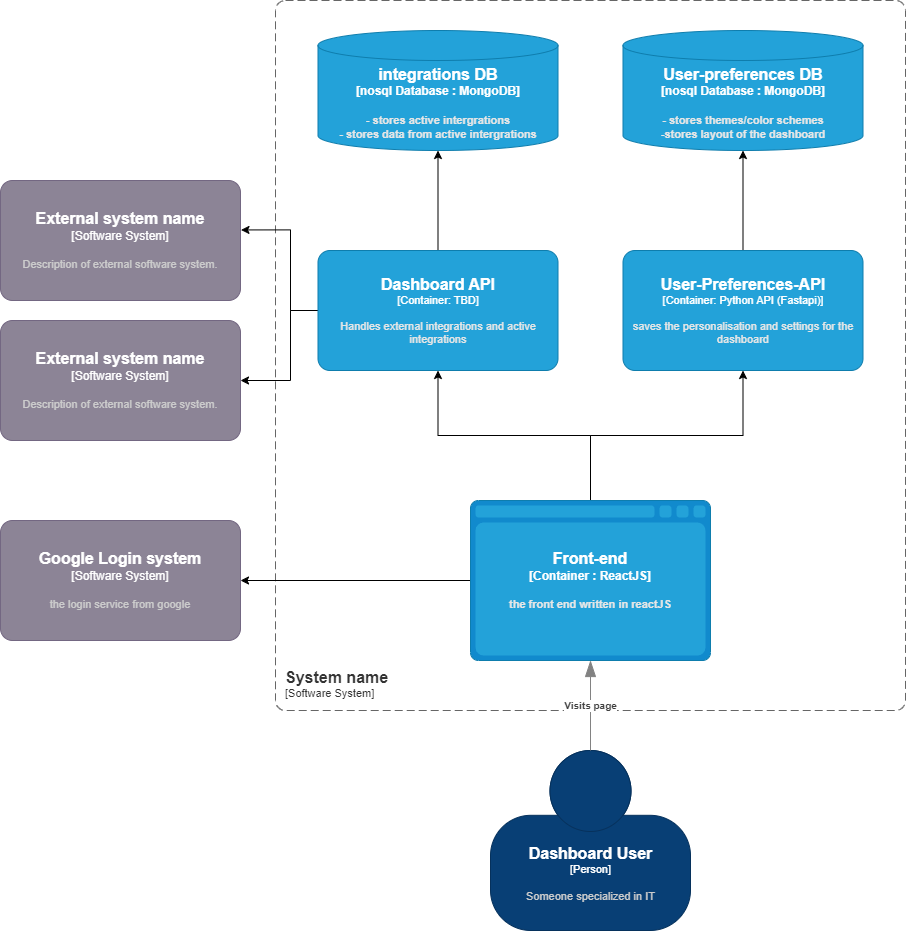

The diagram above was exported from draw.io. Its source (the exported page's mxGraphModel, read from the mxfile embedded in the PNG):
<mxGraphModel dx="2272" dy="726" grid="1" gridSize="10" guides="1" tooltips="1" connect="1" arrows="1" fold="1" page="1" pageScale="1" pageWidth="850" pageHeight="1100" math="0" shadow="0">
  <root>
    <mxCell id="0" />
    <mxCell id="1" parent="0" />
    <object placeholders="1" c4Name="Dashboard User" c4Type="Person" c4Description="Someone specialized in IT" label="&lt;font style=&quot;font-size: 16px&quot;&gt;&lt;b&gt;%c4Name%&lt;/b&gt;&lt;/font&gt;&lt;div&gt;[%c4Type%]&lt;/div&gt;&lt;br&gt;&lt;div&gt;&lt;font style=&quot;font-size: 11px&quot;&gt;&lt;font color=&quot;#cccccc&quot;&gt;%c4Description%&lt;/font&gt;&lt;/div&gt;" id="2R7RDaJoqTKrx8F9jOM5-1">
      <mxCell style="html=1;fontSize=11;dashed=0;whitespace=wrap;fillColor=#083F75;strokeColor=#06315C;fontColor=#ffffff;shape=mxgraph.c4.person2;align=center;metaEdit=1;points=[[0.5,0,0],[1,0.5,0],[1,0.75,0],[0.75,1,0],[0.5,1,0],[0.25,1,0],[0,0.75,0],[0,0.5,0]];resizable=0;" parent="1" vertex="1">
        <mxGeometry x="200" y="880" width="200" height="180" as="geometry" />
      </mxCell>
    </object>
    <object placeholders="1" c4Name="Google Login system" c4Type="Software System" c4Description="the login service from google" label="&lt;font style=&quot;font-size: 16px&quot;&gt;&lt;b&gt;%c4Name%&lt;/b&gt;&lt;/font&gt;&lt;div&gt;[%c4Type%]&lt;/div&gt;&lt;br&gt;&lt;div&gt;&lt;font style=&quot;font-size: 11px&quot;&gt;&lt;font color=&quot;#cccccc&quot;&gt;%c4Description%&lt;/font&gt;&lt;/div&gt;" id="2R7RDaJoqTKrx8F9jOM5-2">
      <mxCell style="rounded=1;whiteSpace=wrap;html=1;labelBackgroundColor=none;fillColor=#8C8496;fontColor=#ffffff;align=center;arcSize=10;strokeColor=#736782;metaEdit=1;resizable=0;points=[[0.25,0,0],[0.5,0,0],[0.75,0,0],[1,0.25,0],[1,0.5,0],[1,0.75,0],[0.75,1,0],[0.5,1,0],[0.25,1,0],[0,0.75,0],[0,0.5,0],[0,0.25,0]];" parent="1" vertex="1">
        <mxGeometry x="-290" y="650" width="240" height="120" as="geometry" />
      </mxCell>
    </object>
    <object placeholders="1" c4Name="System name" c4Type="SystemScopeBoundary" c4Application="Software System" label="&lt;font style=&quot;font-size: 16px&quot;&gt;&lt;b&gt;&lt;div style=&quot;text-align: left&quot;&gt;%c4Name%&lt;/div&gt;&lt;/b&gt;&lt;/font&gt;&lt;div style=&quot;text-align: left&quot;&gt;[%c4Application%]&lt;/div&gt;" id="2R7RDaJoqTKrx8F9jOM5-3">
      <mxCell style="rounded=1;fontSize=11;whiteSpace=wrap;html=1;dashed=1;arcSize=20;fillColor=none;strokeColor=#666666;fontColor=#333333;labelBackgroundColor=none;align=left;verticalAlign=bottom;labelBorderColor=none;spacingTop=0;spacing=10;dashPattern=8 4;metaEdit=1;rotatable=0;perimeter=rectanglePerimeter;noLabel=0;labelPadding=0;allowArrows=0;connectable=0;expand=0;recursiveResize=0;editable=1;pointerEvents=0;absoluteArcSize=1;points=[[0.25,0,0],[0.5,0,0],[0.75,0,0],[1,0.25,0],[1,0.5,0],[1,0.75,0],[0.75,1,0],[0.5,1,0],[0.25,1,0],[0,0.75,0],[0,0.5,0],[0,0.25,0]];" parent="1" vertex="1">
        <mxGeometry x="-15" y="130" width="630" height="710" as="geometry" />
      </mxCell>
    </object>
    <mxCell id="2R7RDaJoqTKrx8F9jOM5-7" style="edgeStyle=orthogonalEdgeStyle;rounded=0;orthogonalLoop=1;jettySize=auto;html=1;entryX=1;entryY=0.5;entryDx=0;entryDy=0;entryPerimeter=0;" parent="1" source="2R7RDaJoqTKrx8F9jOM5-4" target="2R7RDaJoqTKrx8F9jOM5-2" edge="1">
      <mxGeometry relative="1" as="geometry" />
    </mxCell>
    <mxCell id="2R7RDaJoqTKrx8F9jOM5-15" style="edgeStyle=orthogonalEdgeStyle;rounded=0;orthogonalLoop=1;jettySize=auto;html=1;entryX=0.5;entryY=1;entryDx=0;entryDy=0;entryPerimeter=0;" parent="1" source="2R7RDaJoqTKrx8F9jOM5-4" target="2R7RDaJoqTKrx8F9jOM5-6" edge="1">
      <mxGeometry relative="1" as="geometry" />
    </mxCell>
    <mxCell id="2R7RDaJoqTKrx8F9jOM5-31" style="edgeStyle=orthogonalEdgeStyle;rounded=0;orthogonalLoop=1;jettySize=auto;html=1;entryX=0.5;entryY=1;entryDx=0;entryDy=0;entryPerimeter=0;" parent="1" source="2R7RDaJoqTKrx8F9jOM5-4" target="2R7RDaJoqTKrx8F9jOM5-19" edge="1">
      <mxGeometry relative="1" as="geometry" />
    </mxCell>
    <object placeholders="1" c4Type="Front-end" c4Container="Container " c4Technology="ReactJS" c4Description="the front end written in reactJS" label="&lt;font style=&quot;font-size: 16px&quot;&gt;&lt;b&gt;%c4Type%&lt;/font&gt;&lt;div&gt;[%c4Container%:&amp;nbsp;%c4Technology%]&lt;/div&gt;&lt;br&gt;&lt;div&gt;&lt;font style=&quot;font-size: 11px&quot;&gt;&lt;font color=&quot;#E6E6E6&quot;&gt;%c4Description%&lt;/font&gt;&lt;/div&gt;" id="2R7RDaJoqTKrx8F9jOM5-4">
      <mxCell style="shape=mxgraph.c4.webBrowserContainer2;whiteSpace=wrap;html=1;boundedLbl=1;rounded=0;labelBackgroundColor=none;strokeColor=#118ACD;fillColor=#23A2D9;strokeColor=#118ACD;strokeColor2=#0E7DAD;fontSize=12;fontColor=#ffffff;align=center;metaEdit=1;points=[[0.5,0,0],[1,0.25,0],[1,0.5,0],[1,0.75,0],[0.5,1,0],[0,0.75,0],[0,0.5,0],[0,0.25,0]];resizable=0;" parent="1" vertex="1">
        <mxGeometry x="180" y="630" width="240" height="160" as="geometry" />
      </mxCell>
    </object>
    <object placeholders="1" c4Type="User-preferences DB" c4Container="nosql Database " c4Technology="MongoDB" c4Description="- stores themes/color schemes&#10;-stores layout of the dashboard" label="&lt;font style=&quot;font-size: 16px&quot;&gt;&lt;b&gt;%c4Type%&lt;/font&gt;&lt;div&gt;[%c4Container%:&amp;nbsp;%c4Technology%]&lt;/div&gt;&lt;br&gt;&lt;div&gt;&lt;font style=&quot;font-size: 11px&quot;&gt;&lt;font color=&quot;#E6E6E6&quot;&gt;%c4Description%&lt;/font&gt;&lt;/div&gt;" id="2R7RDaJoqTKrx8F9jOM5-5">
      <mxCell style="shape=cylinder3;size=15;whiteSpace=wrap;html=1;boundedLbl=1;rounded=0;labelBackgroundColor=none;fillColor=#23A2D9;fontSize=12;fontColor=#ffffff;align=center;strokeColor=#0E7DAD;metaEdit=1;points=[[0.5,0,0],[1,0.25,0],[1,0.5,0],[1,0.75,0],[0.5,1,0],[0,0.75,0],[0,0.5,0],[0,0.25,0]];resizable=0;" parent="1" vertex="1">
        <mxGeometry x="332.5" y="160" width="240" height="120" as="geometry" />
      </mxCell>
    </object>
    <mxCell id="2R7RDaJoqTKrx8F9jOM5-14" style="edgeStyle=orthogonalEdgeStyle;rounded=0;orthogonalLoop=1;jettySize=auto;html=1;entryX=0.5;entryY=1;entryDx=0;entryDy=0;entryPerimeter=0;startArrow=none;startFill=0;" parent="1" source="2R7RDaJoqTKrx8F9jOM5-6" target="2R7RDaJoqTKrx8F9jOM5-5" edge="1">
      <mxGeometry relative="1" as="geometry" />
    </mxCell>
    <object placeholders="1" c4Name="User-Preferences-API" c4Type="Container" c4Technology="Python API (Fastapi)" c4Description="saves the personalisation and settings for the dashboard" label="&lt;font style=&quot;font-size: 16px&quot;&gt;&lt;b&gt;%c4Name%&lt;/b&gt;&lt;/font&gt;&lt;div&gt;[%c4Type%: %c4Technology%]&lt;/div&gt;&lt;br&gt;&lt;div&gt;&lt;font style=&quot;font-size: 11px&quot;&gt;&lt;font color=&quot;#E6E6E6&quot;&gt;%c4Description%&lt;/font&gt;&lt;/div&gt;" id="2R7RDaJoqTKrx8F9jOM5-6">
      <mxCell style="rounded=1;whiteSpace=wrap;html=1;fontSize=11;labelBackgroundColor=none;fillColor=#23A2D9;fontColor=#ffffff;align=center;arcSize=10;strokeColor=#0E7DAD;metaEdit=1;resizable=0;points=[[0.25,0,0],[0.5,0,0],[0.75,0,0],[1,0.25,0],[1,0.5,0],[1,0.75,0],[0.75,1,0],[0.5,1,0],[0.25,1,0],[0,0.75,0],[0,0.5,0],[0,0.25,0]];" parent="1" vertex="1">
        <mxGeometry x="332.5" y="380" width="240" height="120" as="geometry" />
      </mxCell>
    </object>
    <object placeholders="1" c4Type="Relationship" c4Description="Visits page" label="&lt;div style=&quot;text-align: left&quot;&gt;&lt;div style=&quot;text-align: center&quot;&gt;&lt;b&gt;%c4Description%&lt;/b&gt;&lt;/div&gt;" id="kLKEK4ZcPADogFCodjRv-2">
      <mxCell style="endArrow=blockThin;html=1;fontSize=10;fontColor=#404040;strokeWidth=1;endFill=1;strokeColor=#828282;elbow=vertical;metaEdit=1;endSize=14;startSize=14;jumpStyle=arc;jumpSize=16;rounded=0;edgeStyle=orthogonalEdgeStyle;" parent="1" source="2R7RDaJoqTKrx8F9jOM5-1" target="2R7RDaJoqTKrx8F9jOM5-4" edge="1">
        <mxGeometry width="240" relative="1" as="geometry">
          <mxPoint x="300" y="580" as="sourcePoint" />
          <mxPoint x="540" y="580" as="targetPoint" />
        </mxGeometry>
      </mxCell>
    </object>
    <object placeholders="1" c4Name="External system name" c4Type="Software System" c4Description="Description of external software system." label="&lt;font style=&quot;font-size: 16px&quot;&gt;&lt;b&gt;%c4Name%&lt;/b&gt;&lt;/font&gt;&lt;div&gt;[%c4Type%]&lt;/div&gt;&lt;br&gt;&lt;div&gt;&lt;font style=&quot;font-size: 11px&quot;&gt;&lt;font color=&quot;#cccccc&quot;&gt;%c4Description%&lt;/font&gt;&lt;/div&gt;" id="2R7RDaJoqTKrx8F9jOM5-17">
      <mxCell style="rounded=1;whiteSpace=wrap;html=1;labelBackgroundColor=none;fillColor=#8C8496;fontColor=#ffffff;align=center;arcSize=10;strokeColor=#736782;metaEdit=1;resizable=0;points=[[0.25,0,0],[0.5,0,0],[0.75,0,0],[1,0.25,0],[1,0.5,0],[1,0.75,0],[0.75,1,0],[0.5,1,0],[0.25,1,0],[0,0.75,0],[0,0.5,0],[0,0.25,0]];" parent="1" vertex="1">
        <mxGeometry x="-290" y="450" width="240" height="120" as="geometry" />
      </mxCell>
    </object>
    <object placeholders="1" c4Name="External system name" c4Type="Software System" c4Description="Description of external software system." label="&lt;font style=&quot;font-size: 16px&quot;&gt;&lt;b&gt;%c4Name%&lt;/b&gt;&lt;/font&gt;&lt;div&gt;[%c4Type%]&lt;/div&gt;&lt;br&gt;&lt;div&gt;&lt;font style=&quot;font-size: 11px&quot;&gt;&lt;font color=&quot;#cccccc&quot;&gt;%c4Description%&lt;/font&gt;&lt;/div&gt;" id="2R7RDaJoqTKrx8F9jOM5-18">
      <mxCell style="rounded=1;whiteSpace=wrap;html=1;labelBackgroundColor=none;fillColor=#8C8496;fontColor=#ffffff;align=center;arcSize=10;strokeColor=#736782;metaEdit=1;resizable=0;points=[[0.25,0,0],[0.5,0,0],[0.75,0,0],[1,0.25,0],[1,0.5,0],[1,0.75,0],[0.75,1,0],[0.5,1,0],[0.25,1,0],[0,0.75,0],[0,0.5,0],[0,0.25,0]];" parent="1" vertex="1">
        <mxGeometry x="-290" y="310" width="240" height="120" as="geometry" />
      </mxCell>
    </object>
    <mxCell id="2R7RDaJoqTKrx8F9jOM5-22" style="edgeStyle=orthogonalEdgeStyle;rounded=0;orthogonalLoop=1;jettySize=auto;html=1;entryX=1.002;entryY=0.412;entryDx=0;entryDy=0;entryPerimeter=0;" parent="1" source="2R7RDaJoqTKrx8F9jOM5-19" target="2R7RDaJoqTKrx8F9jOM5-18" edge="1">
      <mxGeometry relative="1" as="geometry">
        <Array as="points">
          <mxPoint y="440" />
          <mxPoint y="359" />
        </Array>
      </mxGeometry>
    </mxCell>
    <mxCell id="2R7RDaJoqTKrx8F9jOM5-25" style="edgeStyle=orthogonalEdgeStyle;rounded=0;orthogonalLoop=1;jettySize=auto;html=1;entryX=1;entryY=0.5;entryDx=0;entryDy=0;entryPerimeter=0;" parent="1" source="2R7RDaJoqTKrx8F9jOM5-19" target="2R7RDaJoqTKrx8F9jOM5-17" edge="1">
      <mxGeometry relative="1" as="geometry">
        <Array as="points">
          <mxPoint y="440" />
          <mxPoint y="510" />
        </Array>
      </mxGeometry>
    </mxCell>
    <mxCell id="2R7RDaJoqTKrx8F9jOM5-28" style="edgeStyle=orthogonalEdgeStyle;rounded=0;orthogonalLoop=1;jettySize=auto;html=1;" parent="1" source="2R7RDaJoqTKrx8F9jOM5-19" target="2R7RDaJoqTKrx8F9jOM5-27" edge="1">
      <mxGeometry relative="1" as="geometry" />
    </mxCell>
    <object placeholders="1" c4Name="Dashboard API" c4Type="Container" c4Technology="TBD" c4Description="Handles external integrations and active integrations" label="&lt;font style=&quot;font-size: 16px&quot;&gt;&lt;b&gt;%c4Name%&lt;/b&gt;&lt;/font&gt;&lt;div&gt;[%c4Type%: %c4Technology%]&lt;/div&gt;&lt;br&gt;&lt;div&gt;&lt;font style=&quot;font-size: 11px&quot;&gt;&lt;font color=&quot;#E6E6E6&quot;&gt;%c4Description%&lt;/font&gt;&lt;/div&gt;" id="2R7RDaJoqTKrx8F9jOM5-19">
      <mxCell style="rounded=1;whiteSpace=wrap;html=1;fontSize=11;labelBackgroundColor=none;fillColor=#23A2D9;fontColor=#ffffff;align=center;arcSize=10;strokeColor=#0E7DAD;metaEdit=1;resizable=0;points=[[0.25,0,0],[0.5,0,0],[0.75,0,0],[1,0.25,0],[1,0.5,0],[1,0.75,0],[0.75,1,0],[0.5,1,0],[0.25,1,0],[0,0.75,0],[0,0.5,0],[0,0.25,0]];" parent="1" vertex="1">
        <mxGeometry x="27.5" y="380" width="240" height="120" as="geometry" />
      </mxCell>
    </object>
    <object placeholders="1" c4Type="integrations DB" c4Container="nosql Database " c4Technology="MongoDB" c4Description="- stores active intergrations&#10;- stores data from active intergrations " label="&lt;font style=&quot;font-size: 16px&quot;&gt;&lt;b&gt;%c4Type%&lt;/font&gt;&lt;div&gt;[%c4Container%:&amp;nbsp;%c4Technology%]&lt;/div&gt;&lt;br&gt;&lt;div&gt;&lt;font style=&quot;font-size: 11px&quot;&gt;&lt;font color=&quot;#E6E6E6&quot;&gt;%c4Description%&lt;/font&gt;&lt;/div&gt;" id="2R7RDaJoqTKrx8F9jOM5-27">
      <mxCell style="shape=cylinder3;size=15;whiteSpace=wrap;html=1;boundedLbl=1;rounded=0;labelBackgroundColor=none;fillColor=#23A2D9;fontSize=12;fontColor=#ffffff;align=center;strokeColor=#0E7DAD;metaEdit=1;points=[[0.5,0,0],[1,0.25,0],[1,0.5,0],[1,0.75,0],[0.5,1,0],[0,0.75,0],[0,0.5,0],[0,0.25,0]];resizable=0;" parent="1" vertex="1">
        <mxGeometry x="27.5" y="160" width="240" height="120" as="geometry" />
      </mxCell>
    </object>
  </root>
</mxGraphModel>